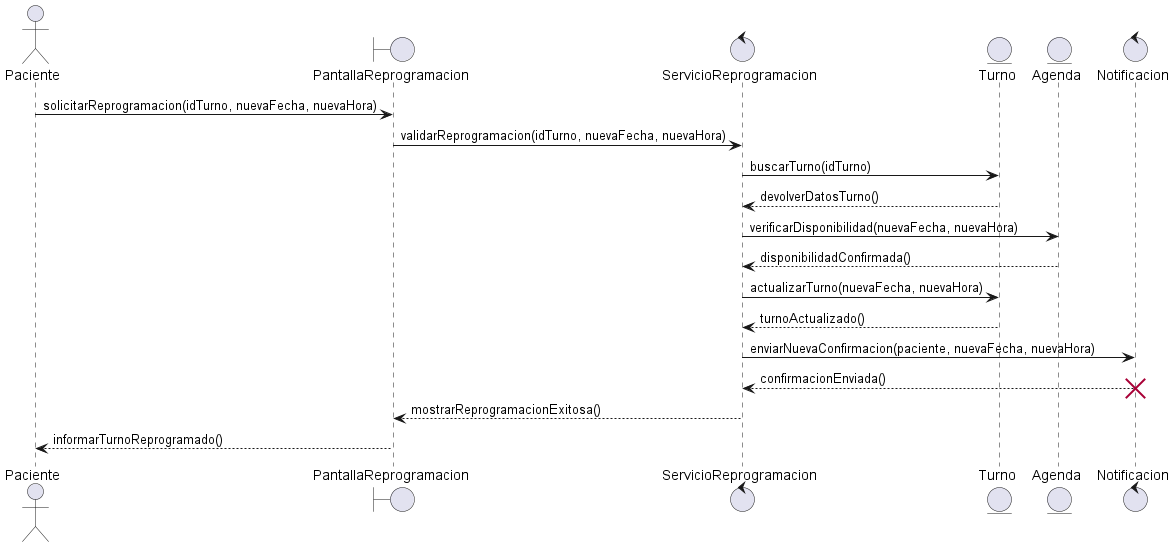

The diagram above was rendered by PlantUML. Its source (embedded in the PNG):
@startuml ReprogramarTurno

actor Paciente

boundary "PantallaReprogramacion" as pantalla
control "ServicioReprogramacion" as servicio
entity "Turno" as turno
entity "Agenda" as agenda
control "Notificacion" as notificacion

Paciente -> pantalla : solicitarReprogramacion(idTurno, nuevaFecha, nuevaHora)

pantalla -> servicio : validarReprogramacion(idTurno, nuevaFecha, nuevaHora)

servicio -> turno : buscarTurno(idTurno)

turno --> servicio : devolverDatosTurno()

servicio -> agenda : verificarDisponibilidad(nuevaFecha, nuevaHora)

agenda --> servicio : disponibilidadConfirmada()

servicio -> turno : actualizarTurno(nuevaFecha, nuevaHora)

turno --> servicio : turnoActualizado()

servicio -> notificacion : enviarNuevaConfirmacion(paciente, nuevaFecha, nuevaHora)

notificacion --> servicio : confirmacionEnviada()

destroy notificacion

servicio --> pantalla : mostrarReprogramacionExitosa()

pantalla --> Paciente : informarTurnoReprogramado()

@enduml